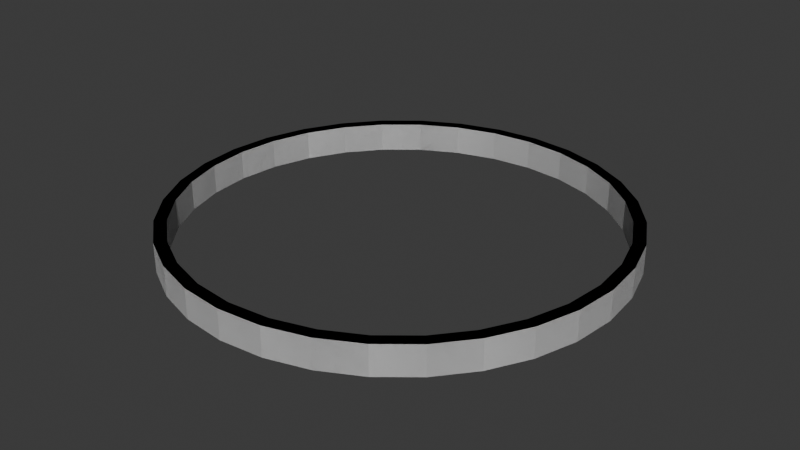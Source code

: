 # Source: Hoop.blend  (saved by Blender 4.5.90; exported with 4.5.12 LTS)
import bpy
from mathutils import Matrix  # noqa: F401  (used for matrix-valued properties, if any)

bpy.ops.wm.read_factory_settings(use_empty=True)
scene = bpy.context.scene
scene.name = 'Scene'

# ---- collections
col_collection = bpy.data.collections.new('Collection'); scene.collection.children.link(col_collection)

# ---- world
world_world = bpy.data.worlds.new('World'); scene.world = world_world
world_world.use_nodes = True; world_world.node_tree.nodes.clear()
_N = world_world.node_tree.nodes; _L = world_world.node_tree.links
n0 = _N.new('ShaderNodeOutputWorld'); n0.name = 'World Output'; n0.location = (200, 100)
n1 = _N.new('ShaderNodeBackground'); n1.name = 'Background'; n1.location = (-200, 100)
n1.inputs[0].default_value = (0.05088, 0.05088, 0.05088, 1.0)
_L.new(n1.outputs[0], n0.inputs[0])
n0.is_active_output = True
world_world.color = (0.05088, 0.05088, 0.05088)
world_world.sun_shadow_jitter_overblur = 0.0

# ---- meshes
me_cylinder = bpy.data.meshes.new('Cylinder')
me_cylinder.from_pydata([(3.436e-08, 4.62, 0.5602), (3.436e-08, 4.62, 1.204), (0.9013, 4.531, 0.5602), (0.9013, 4.531, 1.204), (1.768, 4.268, 0.5602), (1.768, 4.268, 1.204), (2.567, 3.841, 0.5602), (2.567, 3.841, 1.204), (3.267, 3.267, 0.5602), (3.267, 3.267, 1.204), (3.841, 2.567, 0.5602), (3.841, 2.567, 1.204), (4.268, 1.768, 0.5602), (4.268, 1.768, 1.204), (4.531, 0.9013, 0.5602), (4.531, 0.9013, 1.204), (4.62, -3.255e-08, 0.5602), (4.62, -3.255e-08, 1.204), (4.531, -0.9013, 0.5602), (4.531, -0.9013, 1.204), (4.268, -1.768, 0.5602), (4.268, -1.768, 1.204), (3.841, -2.567, 0.5602), (3.841, -2.567, 1.204), (3.267, -3.267, 0.5602), (3.267, -3.267, 1.204), (2.567, -3.841, 0.5602), (2.567, -3.841, 1.204), (1.768, -4.268, 0.5602), (1.768, -4.268, 1.204), (0.9013, -4.531, 0.5602), (0.9013, -4.531, 1.204), (3.436e-08, -4.62, 0.5602), (3.436e-08, -4.62, 1.204), (-0.9013, -4.531, 0.5602), (-0.9013, -4.531, 1.204), (-1.768, -4.268, 0.5602), (-1.768, -4.268, 1.204), (-2.567, -3.841, 0.5602), (-2.567, -3.841, 1.204), (-3.267, -3.267, 0.5602), (-3.267, -3.267, 1.204), (-3.841, -2.567, 0.5602), (-3.841, -2.567, 1.204), (-4.268, -1.768, 0.5602), (-4.268, -1.768, 1.204), (-4.531, -0.9013, 0.5602), (-4.531, -0.9013, 1.204), (-4.62, -3.255e-08, 0.5602), (-4.62, -3.255e-08, 1.204), (-4.531, 0.9013, 0.5602), (-4.531, 0.9013, 1.204), (-4.268, 1.768, 0.5602), (-4.268, 1.768, 1.204), (-3.841, 2.567, 0.5602), (-3.841, 2.567, 1.204), (-3.267, 3.267, 0.5602), (-3.267, 3.267, 1.204), (-2.567, 3.841, 0.5602), (-2.567, 3.841, 1.204), (-1.768, 4.268, 0.5602), (-1.768, 4.268, 1.204), (-0.9013, 4.531, 0.5602), (-0.9013, 4.531, 1.204), (3.436e-08, 4.883, 0.5602), (0.9527, 4.789, 0.5602), (0.9527, 4.789, 1.204), (3.436e-08, 4.883, 1.204), (1.869, 4.512, 0.5602), (1.869, 4.512, 1.204), (2.713, 4.06, 0.5602), (2.713, 4.06, 1.204), (3.453, 3.453, 0.5602), (3.453, 3.453, 1.204), (4.06, 2.713, 0.5602), (4.06, 2.713, 1.204), (4.512, 1.869, 0.5602), (4.512, 1.869, 1.204), (4.789, 0.9527, 0.5602), (4.789, 0.9527, 1.204), (4.883, -3.255e-08, 0.5602), (4.883, -3.255e-08, 1.204), (4.789, -0.9527, 0.5602), (4.789, -0.9527, 1.204), (4.512, -1.869, 0.5602), (4.512, -1.869, 1.204), (4.06, -2.713, 0.5602), (4.06, -2.713, 1.204), (3.453, -3.453, 0.5602), (3.453, -3.453, 1.204), (2.713, -4.06, 0.5602), (2.713, -4.06, 1.204), (1.869, -4.512, 0.5602), (1.869, -4.512, 1.204), (0.9527, -4.789, 0.5602), (0.9527, -4.789, 1.204), (3.436e-08, -4.883, 0.5602), (3.436e-08, -4.883, 1.204), (-0.9527, -4.789, 0.5602), (-0.9527, -4.789, 1.204), (-1.869, -4.512, 0.5602), (-1.869, -4.512, 1.204), (-2.713, -4.06, 0.5602), (-2.713, -4.06, 1.204), (-3.453, -3.453, 0.5602), (-3.453, -3.453, 1.204), (-4.06, -2.713, 0.5602), (-4.06, -2.713, 1.204), (-4.512, -1.869, 0.5602), (-4.512, -1.869, 1.204), (-4.789, -0.9527, 0.5602), (-4.789, -0.9527, 1.204), (-4.883, -3.255e-08, 0.5602), (-4.883, -3.255e-08, 1.204), (-4.789, 0.9527, 0.5602), (-4.789, 0.9527, 1.204), (-4.512, 1.869, 0.5602), (-4.512, 1.869, 1.204), (-4.06, 2.713, 0.5602), (-4.06, 2.713, 1.204), (-3.453, 3.453, 0.5602), (-3.453, 3.453, 1.204), (-2.713, 4.06, 0.5602), (-2.713, 4.06, 1.204), (-1.869, 4.512, 0.5602), (-1.869, 4.512, 1.204), (-0.9527, 4.789, 0.5602), (-0.9527, 4.789, 1.204)], [], [(64, 67, 66, 65), (65, 66, 69, 68), (68, 69, 71, 70), (70, 71, 73, 72), (72, 73, 75, 74), (74, 75, 77, 76), (76, 77, 79, 78), (78, 79, 81, 80), (80, 81, 83, 82), (82, 83, 85, 84), (84, 85, 87, 86), (86, 87, 89, 88), (88, 89, 91, 90), (90, 91, 93, 92), (92, 93, 95, 94), (94, 95, 97, 96), (96, 97, 99, 98), (98, 99, 101, 100), (100, 101, 103, 102), (102, 103, 105, 104), (104, 105, 107, 106), (106, 107, 109, 108), (108, 109, 111, 110), (110, 111, 113, 112), (112, 113, 115, 114), (114, 115, 117, 116), (116, 117, 119, 118), (118, 119, 121, 120), (120, 121, 123, 122), (122, 123, 125, 124), (124, 125, 127, 126), (126, 127, 67, 64), (2, 0, 64, 65), (1, 3, 66, 67), (4, 2, 65, 68), (3, 5, 69, 66), (6, 4, 68, 70), (5, 7, 71, 69), (8, 6, 70, 72), (7, 9, 73, 71), (10, 8, 72, 74), (9, 11, 75, 73), (12, 10, 74, 76), (11, 13, 77, 75), (14, 12, 76, 78), (13, 15, 79, 77), (16, 14, 78, 80), (15, 17, 81, 79), (18, 16, 80, 82), (17, 19, 83, 81), (20, 18, 82, 84), (19, 21, 85, 83), (22, 20, 84, 86), (21, 23, 87, 85), (24, 22, 86, 88), (23, 25, 89, 87), (26, 24, 88, 90), (25, 27, 91, 89), (28, 26, 90, 92), (27, 29, 93, 91), (30, 28, 92, 94), (29, 31, 95, 93), (32, 30, 94, 96), (31, 33, 97, 95), (34, 32, 96, 98), (33, 35, 99, 97), (36, 34, 98, 100), (35, 37, 101, 99), (38, 36, 100, 102), (37, 39, 103, 101), (40, 38, 102, 104), (39, 41, 105, 103), (42, 40, 104, 106), (41, 43, 107, 105), (44, 42, 106, 108), (43, 45, 109, 107), (46, 44, 108, 110), (45, 47, 111, 109), (48, 46, 110, 112), (47, 49, 113, 111), (50, 48, 112, 114), (49, 51, 115, 113), (52, 50, 114, 116), (51, 53, 117, 115), (54, 52, 116, 118), (53, 55, 119, 117), (56, 54, 118, 120), (55, 57, 121, 119), (58, 56, 120, 122), (57, 59, 123, 121), (60, 58, 122, 124), (59, 61, 125, 123), (62, 60, 124, 126), (61, 63, 127, 125), (0, 62, 126, 64), (63, 1, 67, 127), (1, 63, 62, 0), (63, 61, 60, 62), (61, 59, 58, 60), (59, 57, 56, 58), (57, 55, 54, 56), (55, 53, 52, 54), (53, 51, 50, 52), (51, 49, 48, 50), (49, 47, 46, 48), (47, 45, 44, 46), (45, 43, 42, 44), (43, 41, 40, 42), (41, 39, 38, 40), (39, 37, 36, 38), (37, 35, 34, 36), (35, 33, 32, 34), (33, 31, 30, 32), (31, 29, 28, 30), (29, 27, 26, 28), (27, 25, 24, 26), (25, 23, 22, 24), (23, 21, 20, 22), (21, 19, 18, 20), (19, 17, 16, 18), (17, 15, 14, 16), (15, 13, 12, 14), (13, 11, 10, 12), (11, 9, 8, 10), (9, 7, 6, 8), (7, 5, 4, 6), (5, 3, 2, 4), (3, 1, 0, 2)])
_uv = me_cylinder.uv_layers.new(name='UVMap')
_uv.uv.foreach_set('vector', [1.0, 0.5, 1.0, 1.0, 0.9688, 1.0, 0.9688, 0.5, 0.9688, 0.5, 0.9688, 1.0, 0.9375, 1.0, 0.9375, 0.5, 0.9375, 0.5, 0.9375, 1.0, 0.9062, 1.0, 0.9062, 0.5, 0.9062, 0.5, 0.9062, 1.0, 0.875, 1.0, 0.875, 0.5, 0.875, 0.5, 0.875, 1.0, 0.8438, 1.0, 0.8438, 0.5, 0.8438, 0.5, 0.8438, 1.0, 0.8125, 1.0, 0.8125, 0.5, 0.8125, 0.5, 0.8125, 1.0, 0.7812, 1.0, 0.7812, 0.5, 0.7812, 0.5, 0.7812, 1.0, 0.75, 1.0, 0.75, 0.5, 0.75, 0.5, 0.75, 1.0, 0.7188, 1.0, 0.7188, 0.5, 0.7188, 0.5, 0.7188, 1.0, 0.6875, 1.0, 0.6875, 0.5, 0.6875, 0.5, 0.6875, 1.0, 0.6562, 1.0, 0.6562, 0.5, 0.6562, 0.5, 0.6562, 1.0, 0.625, 1.0, 0.625, 0.5, 0.625, 0.5, 0.625, 1.0, 0.5938, 1.0, 0.5938, 0.5, 0.5938, 0.5, 0.5938, 1.0, 0.5625, 1.0, 0.5625, 0.5, 0.5625, 0.5, 0.5625, 1.0, 0.5312, 1.0, 0.5312, 0.5, 0.5312, 0.5, 0.5312, 1.0, 0.5, 1.0, 0.5, 0.5, 0.5, 0.5, 0.5, 1.0, 0.4688, 1.0, 0.4688, 0.5, 0.4688, 0.5, 0.4688, 1.0, 0.4375, 1.0, 0.4375, 0.5, 0.4375, 0.5, 0.4375, 1.0, 0.4062, 1.0, 0.4062, 0.5, 0.4062, 0.5, 0.4062, 1.0, 0.375, 1.0, 0.375, 0.5, 0.375, 0.5, 0.375, 1.0, 0.3438, 1.0, 0.3438, 0.5, 0.3438, 0.5, 0.3438, 1.0, 0.3125, 1.0, 0.3125, 0.5, 0.3125, 0.5, 0.3125, 1.0, 0.2812, 1.0, 0.2812, 0.5, 0.2812, 0.5, 0.2812, 1.0, 0.25, 1.0, 0.25, 0.5, 0.25, 0.5, 0.25, 1.0, 0.2188, 1.0, 0.2188, 0.5, 0.2188, 0.5, 0.2188, 1.0, 0.1875, 1.0, 0.1875, 0.5, 0.1875, 0.5, 0.1875, 1.0, 0.1562, 1.0, 0.1562, 0.5, 0.1562, 0.5, 0.1562, 1.0, 0.125, 1.0, 0.125, 0.5, 0.125, 0.5, 0.125, 1.0, 0.09375, 1.0, 0.09375, 0.5, 0.09375, 0.5, 0.09375, 1.0, 0.0625, 1.0, 0.0625, 0.5, 0.0625, 0.5, 0.0625, 1.0, 0.03125, 1.0, 0.03125, 0.5, 0.03125, 0.5, 0.03125, 1.0, 0.0, 1.0, 0.0, 0.5, 0.7943, 0.4727, 0.75, 0.477, 0.75, 0.49, 0.7968, 0.4854, 0.25, 0.477, 0.2943, 0.4727, 0.2968, 0.4854, 0.25, 0.49, 0.8369, 0.4598, 0.7943, 0.4727, 0.7968, 0.4854, 0.8418, 0.4717, 0.2943, 0.4727, 0.3369, 0.4598, 0.3418, 0.4717, 0.2968, 0.4854, 0.8761, 0.4388, 0.8369, 0.4598, 0.8418, 0.4717, 0.8833, 0.4496, 0.3369, 0.4598, 0.3761, 0.4388, 0.3833, 0.4496, 0.3418, 0.4717, 0.9105, 0.4105, 0.8761, 0.4388, 0.8833, 0.4496, 0.9197, 0.4197, 0.3761, 0.4388, 0.4105, 0.4105, 0.4197, 0.4197, 0.3833, 0.4496, 0.9388, 0.3761, 0.9105, 0.4105, 0.9197, 0.4197, 0.9496, 0.3833, 0.4105, 0.4105, 0.4388, 0.3761, 0.4496, 0.3833, 0.4197, 0.4197, 0.9598, 0.3369, 0.9388, 0.3761, 0.9496, 0.3833, 0.9717, 0.3418, 0.4388, 0.3761, 0.4598, 0.3369, 0.4717, 0.3418, 0.4496, 0.3833, 0.9727, 0.2943, 0.9598, 0.3369, 0.9717, 0.3418, 0.9854, 0.2968, 0.4598, 0.3369, 0.4727, 0.2943, 0.4854, 0.2968, 0.4717, 0.3418, 0.977, 0.25, 0.9727, 0.2943, 0.9854, 0.2968, 0.99, 0.25, 0.4727, 0.2943, 0.477, 0.25, 0.49, 0.25, 0.4854, 0.2968, 0.9727, 0.2057, 0.977, 0.25, 0.99, 0.25, 0.9854, 0.2032, 0.477, 0.25, 0.4727, 0.2057, 0.4854, 0.2032, 0.49, 0.25, 0.9598, 0.1631, 0.9727, 0.2057, 0.9854, 0.2032, 0.9717, 0.1582, 0.4727, 0.2057, 0.4598, 0.1631, 0.4717, 0.1582, 0.4854, 0.2032, 0.9388, 0.1239, 0.9598, 0.1631, 0.9717, 0.1582, 0.9496, 0.1167, 0.4598, 0.1631, 0.4388, 0.1239, 0.4496, 0.1167, 0.4717, 0.1582, 0.9105, 0.08945, 0.9388, 0.1239, 0.9496, 0.1167, 0.9197, 0.08029, 0.4388, 0.1239, 0.4105, 0.08945, 0.4197, 0.08029, 0.4496, 0.1167, 0.8761, 0.06122, 0.9105, 0.08945, 0.9197, 0.08029, 0.8833, 0.05045, 0.4105, 0.08945, 0.3761, 0.06122, 0.3833, 0.05045, 0.4197, 0.08029, 0.8369, 0.04024, 0.8761, 0.06122, 0.8833, 0.05045, 0.8418, 0.02827, 0.3761, 0.06122, 0.3369, 0.04024, 0.3418, 0.02827, 0.3833, 0.05045, 0.7943, 0.02732, 0.8369, 0.04024, 0.8418, 0.02827, 0.7968, 0.01461, 0.3369, 0.04024, 0.2943, 0.02732, 0.2968, 0.01461, 0.3418, 0.02827, 0.75, 0.02295, 0.7943, 0.02732, 0.7968, 0.01461, 0.75, 0.01, 0.2943, 0.02732, 0.25, 0.02295, 0.25, 0.01, 0.2968, 0.01461, 0.7057, 0.02732, 0.75, 0.02295, 0.75, 0.01, 0.7032, 0.01461, 0.25, 0.02295, 0.2057, 0.02732, 0.2032, 0.01461, 0.25, 0.01, 0.6631, 0.04024, 0.7057, 0.02732, 0.7032, 0.01461, 0.6582, 0.02827, 0.2057, 0.02732, 0.1631, 0.04024, 0.1582, 0.02827, 0.2032, 0.01461, 0.6239, 0.06122, 0.6631, 0.04024, 0.6582, 0.02827, 0.6167, 0.05045, 0.1631, 0.04024, 0.1239, 0.06122, 0.1167, 0.05045, 0.1582, 0.02827, 0.5895, 0.08945, 0.6239, 0.06122, 0.6167, 0.05045, 0.5803, 0.08029, 0.1239, 0.06122, 0.08945, 0.08945, 0.08029, 0.08029, 0.1167, 0.05045, 0.5612, 0.1239, 0.5895, 0.08945, 0.5803, 0.08029, 0.5504, 0.1167, 0.08945, 0.08945, 0.06122, 0.1239, 0.05045, 0.1167, 0.08029, 0.08029, 0.5402, 0.1631, 0.5612, 0.1239, 0.5504, 0.1167, 0.5283, 0.1582, 0.06122, 0.1239, 0.04024, 0.1631, 0.02827, 0.1582, 0.05045, 0.1167, 0.5273, 0.2057, 0.5402, 0.1631, 0.5283, 0.1582, 0.5146, 0.2032, 0.04024, 0.1631, 0.02732, 0.2057, 0.01461, 0.2032, 0.02827, 0.1582, 0.523, 0.25, 0.5273, 0.2057, 0.5146, 0.2032, 0.51, 0.25, 0.02732, 0.2057, 0.02295, 0.25, 0.01, 0.25, 0.01461, 0.2032, 0.5273, 0.2943, 0.523, 0.25, 0.51, 0.25, 0.5146, 0.2968, 0.02295, 0.25, 0.02732, 0.2943, 0.01461, 0.2968, 0.01, 0.25, 0.5402, 0.3369, 0.5273, 0.2943, 0.5146, 0.2968, 0.5283, 0.3418, 0.02732, 0.2943, 0.04024, 0.3369, 0.02827, 0.3418, 0.01461, 0.2968, 0.5612, 0.3761, 0.5402, 0.3369, 0.5283, 0.3418, 0.5504, 0.3833, 0.04024, 0.3369, 0.06122, 0.3761, 0.05045, 0.3833, 0.02827, 0.3418, 0.5895, 0.4105, 0.5612, 0.3761, 0.5504, 0.3833, 0.5803, 0.4197, 0.06122, 0.3761, 0.08945, 0.4105, 0.08029, 0.4197, 0.05045, 0.3833, 0.6239, 0.4388, 0.5895, 0.4105, 0.5803, 0.4197, 0.6167, 0.4496, 0.08945, 0.4105, 0.1239, 0.4388, 0.1167, 0.4496, 0.08029, 0.4197, 0.6631, 0.4598, 0.6239, 0.4388, 0.6167, 0.4496, 0.6582, 0.4717, 0.1239, 0.4388, 0.1631, 0.4598, 0.1582, 0.4717, 0.1167, 0.4496, 0.7057, 0.4727, 0.6631, 0.4598, 0.6582, 0.4717, 0.7032, 0.4854, 0.1631, 0.4598, 0.2057, 0.4727, 0.2032, 0.4854, 0.1582, 0.4717, 0.75, 0.477, 0.7057, 0.4727, 0.7032, 0.4854, 0.75, 0.49, 0.2057, 0.4727, 0.25, 0.477, 0.25, 0.49, 0.2032, 0.4854, 0.25, 0.477, 0.2057, 0.4727, 0.7057, 0.4727, 0.75, 0.477, 0.2057, 0.4727, 0.1631, 0.4598, 0.6631, 0.4598, 0.7057, 0.4727, 0.1631, 0.4598, 0.1239, 0.4388, 0.6239, 0.4388, 0.6631, 0.4598, 0.1239, 0.4388, 0.08945, 0.4105, 0.5895, 0.4105, 0.6239, 0.4388, 0.08945, 0.4105, 0.06122, 0.3761, 0.5612, 0.3761, 0.5895, 0.4105, 0.06122, 0.3761, 0.04024, 0.3369, 0.5402, 0.3369, 0.5612, 0.3761, 0.04024, 0.3369, 0.02732, 0.2943, 0.5273, 0.2943, 0.5402, 0.3369, 0.02732, 0.2943, 0.02295, 0.25, 0.523, 0.25, 0.5273, 0.2943, 0.02295, 0.25, 0.02732, 0.2057, 0.5273, 0.2057, 0.523, 0.25, 0.02732, 0.2057, 0.04024, 0.1631, 0.5402, 0.1631, 0.5273, 0.2057, 0.04024, 0.1631, 0.06122, 0.1239, 0.5612, 0.1239, 0.5402, 0.1631, 0.06122, 0.1239, 0.08945, 0.08945, 0.5895, 0.08945, 0.5612, 0.1239, 0.08945, 0.08945, 0.1239, 0.06122, 0.6239, 0.06122, 0.5895, 0.08945, 0.1239, 0.06122, 0.1631, 0.04024, 0.6631, 0.04024, 0.6239, 0.06122, 0.1631, 0.04024, 0.2057, 0.02732, 0.7057, 0.02732, 0.6631, 0.04024, 0.2057, 0.02732, 0.25, 0.02295, 0.75, 0.02295, 0.7057, 0.02732, 0.25, 0.02295, 0.2943, 0.02732, 0.7943, 0.02732, 0.75, 0.02295, 0.2943, 0.02732, 0.3369, 0.04024, 0.8369, 0.04024, 0.7943, 0.02732, 0.3369, 0.04024, 0.3761, 0.06122, 0.8761, 0.06122, 0.8369, 0.04024, 0.3761, 0.06122, 0.4105, 0.08945, 0.9105, 0.08945, 0.8761, 0.06122, 0.4105, 0.08945, 0.4388, 0.1239, 0.9388, 0.1239, 0.9105, 0.08945, 0.4388, 0.1239, 0.4598, 0.1631, 0.9598, 0.1631, 0.9388, 0.1239, 0.4598, 0.1631, 0.4727, 0.2057, 0.9727, 0.2057, 0.9598, 0.1631, 0.4727, 0.2057, 0.477, 0.25, 0.977, 0.25, 0.9727, 0.2057, 0.477, 0.25, 0.4727, 0.2943, 0.9727, 0.2943, 0.977, 0.25, 0.4727, 0.2943, 0.4598, 0.3369, 0.9598, 0.3369, 0.9727, 0.2943, 0.4598, 0.3369, 0.4388, 0.3761, 0.9388, 0.3761, 0.9598, 0.3369, 0.4388, 0.3761, 0.4105, 0.4105, 0.9105, 0.4105, 0.9388, 0.3761, 0.4105, 0.4105, 0.3761, 0.4388, 0.8761, 0.4388, 0.9105, 0.4105, 0.3761, 0.4388, 0.3369, 0.4598, 0.8369, 0.4598, 0.8761, 0.4388, 0.3369, 0.4598, 0.2943, 0.4727, 0.7943, 0.4727, 0.8369, 0.4598, 0.2943, 0.4727, 0.25, 0.477, 0.75, 0.477, 0.7943, 0.4727])
me_cylinder.update()
me_cylinder_001 = bpy.data.meshes.new('Cylinder.001')
me_cylinder_001.from_pydata([(3.436e-08, 4.62, 0.5602), (3.436e-08, 4.62, 1.204), (0.9013, 4.531, 0.5602), (0.9013, 4.531, 1.204), (1.768, 4.268, 0.5602), (1.768, 4.268, 1.204), (2.567, 3.841, 0.5602), (2.567, 3.841, 1.204), (3.267, 3.267, 0.5602), (3.267, 3.267, 1.204), (3.841, 2.567, 0.5602), (3.841, 2.567, 1.204), (4.268, 1.768, 0.5602), (4.268, 1.768, 1.204), (4.531, 0.9013, 0.5602), (4.531, 0.9013, 1.204), (4.62, -3.255e-08, 0.5602), (4.62, -3.255e-08, 1.204), (4.531, -0.9013, 0.5602), (4.531, -0.9013, 1.204), (4.268, -1.768, 0.5602), (4.268, -1.768, 1.204), (3.841, -2.567, 0.5602), (3.841, -2.567, 1.204), (3.267, -3.267, 0.5602), (3.267, -3.267, 1.204), (2.567, -3.841, 0.5602), (2.567, -3.841, 1.204), (1.768, -4.268, 0.5602), (1.768, -4.268, 1.204), (0.9013, -4.531, 0.5602), (0.9013, -4.531, 1.204), (3.436e-08, -4.62, 0.5602), (3.436e-08, -4.62, 1.204), (-0.9013, -4.531, 0.5602), (-0.9013, -4.531, 1.204), (-1.768, -4.268, 0.5602), (-1.768, -4.268, 1.204), (-2.567, -3.841, 0.5602), (-2.567, -3.841, 1.204), (-3.267, -3.267, 0.5602), (-3.267, -3.267, 1.204), (-3.841, -2.567, 0.5602), (-3.841, -2.567, 1.204), (-4.268, -1.768, 0.5602), (-4.268, -1.768, 1.204), (-4.531, -0.9013, 0.5602), (-4.531, -0.9013, 1.204), (-4.62, -3.255e-08, 0.5602), (-4.62, -3.255e-08, 1.204), (-4.531, 0.9013, 0.5602), (-4.531, 0.9013, 1.204), (-4.268, 1.768, 0.5602), (-4.268, 1.768, 1.204), (-3.841, 2.567, 0.5602), (-3.841, 2.567, 1.204), (-3.267, 3.267, 0.5602), (-3.267, 3.267, 1.204), (-2.567, 3.841, 0.5602), (-2.567, 3.841, 1.204), (-1.768, 4.268, 0.5602), (-1.768, 4.268, 1.204), (-0.9013, 4.531, 0.5602), (-0.9013, 4.531, 1.204), (3.436e-08, 4.883, 0.5602), (0.9527, 4.789, 0.5602), (0.9527, 4.789, 1.204), (3.436e-08, 4.883, 1.204), (1.869, 4.512, 0.5602), (1.869, 4.512, 1.204), (2.713, 4.06, 0.5602), (2.713, 4.06, 1.204), (3.453, 3.453, 0.5602), (3.453, 3.453, 1.204), (4.06, 2.713, 0.5602), (4.06, 2.713, 1.204), (4.512, 1.869, 0.5602), (4.512, 1.869, 1.204), (4.789, 0.9527, 0.5602), (4.789, 0.9527, 1.204), (4.883, -3.255e-08, 0.5602), (4.883, -3.255e-08, 1.204), (4.789, -0.9527, 0.5602), (4.789, -0.9527, 1.204), (4.512, -1.869, 0.5602), (4.512, -1.869, 1.204), (4.06, -2.713, 0.5602), (4.06, -2.713, 1.204), (3.453, -3.453, 0.5602), (3.453, -3.453, 1.204), (2.713, -4.06, 0.5602), (2.713, -4.06, 1.204), (1.869, -4.512, 0.5602), (1.869, -4.512, 1.204), (0.9527, -4.789, 0.5602), (0.9527, -4.789, 1.204), (3.436e-08, -4.883, 0.5602), (3.436e-08, -4.883, 1.204), (-0.9527, -4.789, 0.5602), (-0.9527, -4.789, 1.204), (-1.869, -4.512, 0.5602), (-1.869, -4.512, 1.204), (-2.713, -4.06, 0.5602), (-2.713, -4.06, 1.204), (-3.453, -3.453, 0.5602), (-3.453, -3.453, 1.204), (-4.06, -2.713, 0.5602), (-4.06, -2.713, 1.204), (-4.512, -1.869, 0.5602), (-4.512, -1.869, 1.204), (-4.789, -0.9527, 0.5602), (-4.789, -0.9527, 1.204), (-4.883, -3.255e-08, 0.5602), (-4.883, -3.255e-08, 1.204), (-4.789, 0.9527, 0.5602), (-4.789, 0.9527, 1.204), (-4.512, 1.869, 0.5602), (-4.512, 1.869, 1.204), (-4.06, 2.713, 0.5602), (-4.06, 2.713, 1.204), (-3.453, 3.453, 0.5602), (-3.453, 3.453, 1.204), (-2.713, 4.06, 0.5602), (-2.713, 4.06, 1.204), (-1.869, 4.512, 0.5602), (-1.869, 4.512, 1.204), (-0.9527, 4.789, 0.5602), (-0.9527, 4.789, 1.204)], [], [(64, 67, 66, 65), (65, 66, 69, 68), (68, 69, 71, 70), (70, 71, 73, 72), (72, 73, 75, 74), (74, 75, 77, 76), (76, 77, 79, 78), (78, 79, 81, 80), (80, 81, 83, 82), (82, 83, 85, 84), (84, 85, 87, 86), (86, 87, 89, 88), (88, 89, 91, 90), (90, 91, 93, 92), (92, 93, 95, 94), (94, 95, 97, 96), (96, 97, 99, 98), (98, 99, 101, 100), (100, 101, 103, 102), (102, 103, 105, 104), (104, 105, 107, 106), (106, 107, 109, 108), (108, 109, 111, 110), (110, 111, 113, 112), (112, 113, 115, 114), (114, 115, 117, 116), (116, 117, 119, 118), (118, 119, 121, 120), (120, 121, 123, 122), (122, 123, 125, 124), (124, 125, 127, 126), (126, 127, 67, 64), (2, 0, 64, 65), (1, 3, 66, 67), (4, 2, 65, 68), (3, 5, 69, 66), (6, 4, 68, 70), (5, 7, 71, 69), (8, 6, 70, 72), (7, 9, 73, 71), (10, 8, 72, 74), (9, 11, 75, 73), (12, 10, 74, 76), (11, 13, 77, 75), (14, 12, 76, 78), (13, 15, 79, 77), (16, 14, 78, 80), (15, 17, 81, 79), (18, 16, 80, 82), (17, 19, 83, 81), (20, 18, 82, 84), (19, 21, 85, 83), (22, 20, 84, 86), (21, 23, 87, 85), (24, 22, 86, 88), (23, 25, 89, 87), (26, 24, 88, 90), (25, 27, 91, 89), (28, 26, 90, 92), (27, 29, 93, 91), (30, 28, 92, 94), (29, 31, 95, 93), (32, 30, 94, 96), (31, 33, 97, 95), (34, 32, 96, 98), (33, 35, 99, 97), (36, 34, 98, 100), (35, 37, 101, 99), (38, 36, 100, 102), (37, 39, 103, 101), (40, 38, 102, 104), (39, 41, 105, 103), (42, 40, 104, 106), (41, 43, 107, 105), (44, 42, 106, 108), (43, 45, 109, 107), (46, 44, 108, 110), (45, 47, 111, 109), (48, 46, 110, 112), (47, 49, 113, 111), (50, 48, 112, 114), (49, 51, 115, 113), (52, 50, 114, 116), (51, 53, 117, 115), (54, 52, 116, 118), (53, 55, 119, 117), (56, 54, 118, 120), (55, 57, 121, 119), (58, 56, 120, 122), (57, 59, 123, 121), (60, 58, 122, 124), (59, 61, 125, 123), (62, 60, 124, 126), (61, 63, 127, 125), (0, 62, 126, 64), (63, 1, 67, 127), (1, 63, 62, 0), (63, 61, 60, 62), (61, 59, 58, 60), (59, 57, 56, 58), (57, 55, 54, 56), (55, 53, 52, 54), (53, 51, 50, 52), (51, 49, 48, 50), (49, 47, 46, 48), (47, 45, 44, 46), (45, 43, 42, 44), (43, 41, 40, 42), (41, 39, 38, 40), (39, 37, 36, 38), (37, 35, 34, 36), (35, 33, 32, 34), (33, 31, 30, 32), (31, 29, 28, 30), (29, 27, 26, 28), (27, 25, 24, 26), (25, 23, 22, 24), (23, 21, 20, 22), (21, 19, 18, 20), (19, 17, 16, 18), (17, 15, 14, 16), (15, 13, 12, 14), (13, 11, 10, 12), (11, 9, 8, 10), (9, 7, 6, 8), (7, 5, 4, 6), (5, 3, 2, 4), (3, 1, 0, 2)])
_uv = me_cylinder_001.uv_layers.new(name='UVMap')
_uv.uv.foreach_set('vector', [1.0, 0.5, 1.0, 1.0, 0.9688, 1.0, 0.9688, 0.5, 0.9688, 0.5, 0.9688, 1.0, 0.9375, 1.0, 0.9375, 0.5, 0.9375, 0.5, 0.9375, 1.0, 0.9062, 1.0, 0.9062, 0.5, 0.9062, 0.5, 0.9062, 1.0, 0.875, 1.0, 0.875, 0.5, 0.875, 0.5, 0.875, 1.0, 0.8438, 1.0, 0.8438, 0.5, 0.8438, 0.5, 0.8438, 1.0, 0.8125, 1.0, 0.8125, 0.5, 0.8125, 0.5, 0.8125, 1.0, 0.7812, 1.0, 0.7812, 0.5, 0.7812, 0.5, 0.7812, 1.0, 0.75, 1.0, 0.75, 0.5, 0.75, 0.5, 0.75, 1.0, 0.7188, 1.0, 0.7188, 0.5, 0.7188, 0.5, 0.7188, 1.0, 0.6875, 1.0, 0.6875, 0.5, 0.6875, 0.5, 0.6875, 1.0, 0.6562, 1.0, 0.6562, 0.5, 0.6562, 0.5, 0.6562, 1.0, 0.625, 1.0, 0.625, 0.5, 0.625, 0.5, 0.625, 1.0, 0.5938, 1.0, 0.5938, 0.5, 0.5938, 0.5, 0.5938, 1.0, 0.5625, 1.0, 0.5625, 0.5, 0.5625, 0.5, 0.5625, 1.0, 0.5312, 1.0, 0.5312, 0.5, 0.5312, 0.5, 0.5312, 1.0, 0.5, 1.0, 0.5, 0.5, 0.5, 0.5, 0.5, 1.0, 0.4688, 1.0, 0.4688, 0.5, 0.4688, 0.5, 0.4688, 1.0, 0.4375, 1.0, 0.4375, 0.5, 0.4375, 0.5, 0.4375, 1.0, 0.4062, 1.0, 0.4062, 0.5, 0.4062, 0.5, 0.4062, 1.0, 0.375, 1.0, 0.375, 0.5, 0.375, 0.5, 0.375, 1.0, 0.3438, 1.0, 0.3438, 0.5, 0.3438, 0.5, 0.3438, 1.0, 0.3125, 1.0, 0.3125, 0.5, 0.3125, 0.5, 0.3125, 1.0, 0.2812, 1.0, 0.2812, 0.5, 0.2812, 0.5, 0.2812, 1.0, 0.25, 1.0, 0.25, 0.5, 0.25, 0.5, 0.25, 1.0, 0.2188, 1.0, 0.2188, 0.5, 0.2188, 0.5, 0.2188, 1.0, 0.1875, 1.0, 0.1875, 0.5, 0.1875, 0.5, 0.1875, 1.0, 0.1562, 1.0, 0.1562, 0.5, 0.1562, 0.5, 0.1562, 1.0, 0.125, 1.0, 0.125, 0.5, 0.125, 0.5, 0.125, 1.0, 0.09375, 1.0, 0.09375, 0.5, 0.09375, 0.5, 0.09375, 1.0, 0.0625, 1.0, 0.0625, 0.5, 0.0625, 0.5, 0.0625, 1.0, 0.03125, 1.0, 0.03125, 0.5, 0.03125, 0.5, 0.03125, 1.0, 0.0, 1.0, 0.0, 0.5, 0.7943, 0.4727, 0.75, 0.477, 0.75, 0.49, 0.7968, 0.4854, 0.25, 0.477, 0.2943, 0.4727, 0.2968, 0.4854, 0.25, 0.49, 0.8369, 0.4598, 0.7943, 0.4727, 0.7968, 0.4854, 0.8418, 0.4717, 0.2943, 0.4727, 0.3369, 0.4598, 0.3418, 0.4717, 0.2968, 0.4854, 0.8761, 0.4388, 0.8369, 0.4598, 0.8418, 0.4717, 0.8833, 0.4496, 0.3369, 0.4598, 0.3761, 0.4388, 0.3833, 0.4496, 0.3418, 0.4717, 0.9105, 0.4105, 0.8761, 0.4388, 0.8833, 0.4496, 0.9197, 0.4197, 0.3761, 0.4388, 0.4105, 0.4105, 0.4197, 0.4197, 0.3833, 0.4496, 0.9388, 0.3761, 0.9105, 0.4105, 0.9197, 0.4197, 0.9496, 0.3833, 0.4105, 0.4105, 0.4388, 0.3761, 0.4496, 0.3833, 0.4197, 0.4197, 0.9598, 0.3369, 0.9388, 0.3761, 0.9496, 0.3833, 0.9717, 0.3418, 0.4388, 0.3761, 0.4598, 0.3369, 0.4717, 0.3418, 0.4496, 0.3833, 0.9727, 0.2943, 0.9598, 0.3369, 0.9717, 0.3418, 0.9854, 0.2968, 0.4598, 0.3369, 0.4727, 0.2943, 0.4854, 0.2968, 0.4717, 0.3418, 0.977, 0.25, 0.9727, 0.2943, 0.9854, 0.2968, 0.99, 0.25, 0.4727, 0.2943, 0.477, 0.25, 0.49, 0.25, 0.4854, 0.2968, 0.9727, 0.2057, 0.977, 0.25, 0.99, 0.25, 0.9854, 0.2032, 0.477, 0.25, 0.4727, 0.2057, 0.4854, 0.2032, 0.49, 0.25, 0.9598, 0.1631, 0.9727, 0.2057, 0.9854, 0.2032, 0.9717, 0.1582, 0.4727, 0.2057, 0.4598, 0.1631, 0.4717, 0.1582, 0.4854, 0.2032, 0.9388, 0.1239, 0.9598, 0.1631, 0.9717, 0.1582, 0.9496, 0.1167, 0.4598, 0.1631, 0.4388, 0.1239, 0.4496, 0.1167, 0.4717, 0.1582, 0.9105, 0.08945, 0.9388, 0.1239, 0.9496, 0.1167, 0.9197, 0.08029, 0.4388, 0.1239, 0.4105, 0.08945, 0.4197, 0.08029, 0.4496, 0.1167, 0.8761, 0.06122, 0.9105, 0.08945, 0.9197, 0.08029, 0.8833, 0.05045, 0.4105, 0.08945, 0.3761, 0.06122, 0.3833, 0.05045, 0.4197, 0.08029, 0.8369, 0.04024, 0.8761, 0.06122, 0.8833, 0.05045, 0.8418, 0.02827, 0.3761, 0.06122, 0.3369, 0.04024, 0.3418, 0.02827, 0.3833, 0.05045, 0.7943, 0.02732, 0.8369, 0.04024, 0.8418, 0.02827, 0.7968, 0.01461, 0.3369, 0.04024, 0.2943, 0.02732, 0.2968, 0.01461, 0.3418, 0.02827, 0.75, 0.02295, 0.7943, 0.02732, 0.7968, 0.01461, 0.75, 0.01, 0.2943, 0.02732, 0.25, 0.02295, 0.25, 0.01, 0.2968, 0.01461, 0.7057, 0.02732, 0.75, 0.02295, 0.75, 0.01, 0.7032, 0.01461, 0.25, 0.02295, 0.2057, 0.02732, 0.2032, 0.01461, 0.25, 0.01, 0.6631, 0.04024, 0.7057, 0.02732, 0.7032, 0.01461, 0.6582, 0.02827, 0.2057, 0.02732, 0.1631, 0.04024, 0.1582, 0.02827, 0.2032, 0.01461, 0.6239, 0.06122, 0.6631, 0.04024, 0.6582, 0.02827, 0.6167, 0.05045, 0.1631, 0.04024, 0.1239, 0.06122, 0.1167, 0.05045, 0.1582, 0.02827, 0.5895, 0.08945, 0.6239, 0.06122, 0.6167, 0.05045, 0.5803, 0.08029, 0.1239, 0.06122, 0.08945, 0.08945, 0.08029, 0.08029, 0.1167, 0.05045, 0.5612, 0.1239, 0.5895, 0.08945, 0.5803, 0.08029, 0.5504, 0.1167, 0.08945, 0.08945, 0.06122, 0.1239, 0.05045, 0.1167, 0.08029, 0.08029, 0.5402, 0.1631, 0.5612, 0.1239, 0.5504, 0.1167, 0.5283, 0.1582, 0.06122, 0.1239, 0.04024, 0.1631, 0.02827, 0.1582, 0.05045, 0.1167, 0.5273, 0.2057, 0.5402, 0.1631, 0.5283, 0.1582, 0.5146, 0.2032, 0.04024, 0.1631, 0.02732, 0.2057, 0.01461, 0.2032, 0.02827, 0.1582, 0.523, 0.25, 0.5273, 0.2057, 0.5146, 0.2032, 0.51, 0.25, 0.02732, 0.2057, 0.02295, 0.25, 0.01, 0.25, 0.01461, 0.2032, 0.5273, 0.2943, 0.523, 0.25, 0.51, 0.25, 0.5146, 0.2968, 0.02295, 0.25, 0.02732, 0.2943, 0.01461, 0.2968, 0.01, 0.25, 0.5402, 0.3369, 0.5273, 0.2943, 0.5146, 0.2968, 0.5283, 0.3418, 0.02732, 0.2943, 0.04024, 0.3369, 0.02827, 0.3418, 0.01461, 0.2968, 0.5612, 0.3761, 0.5402, 0.3369, 0.5283, 0.3418, 0.5504, 0.3833, 0.04024, 0.3369, 0.06122, 0.3761, 0.05045, 0.3833, 0.02827, 0.3418, 0.5895, 0.4105, 0.5612, 0.3761, 0.5504, 0.3833, 0.5803, 0.4197, 0.06122, 0.3761, 0.08945, 0.4105, 0.08029, 0.4197, 0.05045, 0.3833, 0.6239, 0.4388, 0.5895, 0.4105, 0.5803, 0.4197, 0.6167, 0.4496, 0.08945, 0.4105, 0.1239, 0.4388, 0.1167, 0.4496, 0.08029, 0.4197, 0.6631, 0.4598, 0.6239, 0.4388, 0.6167, 0.4496, 0.6582, 0.4717, 0.1239, 0.4388, 0.1631, 0.4598, 0.1582, 0.4717, 0.1167, 0.4496, 0.7057, 0.4727, 0.6631, 0.4598, 0.6582, 0.4717, 0.7032, 0.4854, 0.1631, 0.4598, 0.2057, 0.4727, 0.2032, 0.4854, 0.1582, 0.4717, 0.75, 0.477, 0.7057, 0.4727, 0.7032, 0.4854, 0.75, 0.49, 0.2057, 0.4727, 0.25, 0.477, 0.25, 0.49, 0.2032, 0.4854, 0.25, 0.477, 0.2057, 0.4727, 0.7057, 0.4727, 0.75, 0.477, 0.2057, 0.4727, 0.1631, 0.4598, 0.6631, 0.4598, 0.7057, 0.4727, 0.1631, 0.4598, 0.1239, 0.4388, 0.6239, 0.4388, 0.6631, 0.4598, 0.1239, 0.4388, 0.08945, 0.4105, 0.5895, 0.4105, 0.6239, 0.4388, 0.08945, 0.4105, 0.06122, 0.3761, 0.5612, 0.3761, 0.5895, 0.4105, 0.06122, 0.3761, 0.04024, 0.3369, 0.5402, 0.3369, 0.5612, 0.3761, 0.04024, 0.3369, 0.02732, 0.2943, 0.5273, 0.2943, 0.5402, 0.3369, 0.02732, 0.2943, 0.02295, 0.25, 0.523, 0.25, 0.5273, 0.2943, 0.02295, 0.25, 0.02732, 0.2057, 0.5273, 0.2057, 0.523, 0.25, 0.02732, 0.2057, 0.04024, 0.1631, 0.5402, 0.1631, 0.5273, 0.2057, 0.04024, 0.1631, 0.06122, 0.1239, 0.5612, 0.1239, 0.5402, 0.1631, 0.06122, 0.1239, 0.08945, 0.08945, 0.5895, 0.08945, 0.5612, 0.1239, 0.08945, 0.08945, 0.1239, 0.06122, 0.6239, 0.06122, 0.5895, 0.08945, 0.1239, 0.06122, 0.1631, 0.04024, 0.6631, 0.04024, 0.6239, 0.06122, 0.1631, 0.04024, 0.2057, 0.02732, 0.7057, 0.02732, 0.6631, 0.04024, 0.2057, 0.02732, 0.25, 0.02295, 0.75, 0.02295, 0.7057, 0.02732, 0.25, 0.02295, 0.2943, 0.02732, 0.7943, 0.02732, 0.75, 0.02295, 0.2943, 0.02732, 0.3369, 0.04024, 0.8369, 0.04024, 0.7943, 0.02732, 0.3369, 0.04024, 0.3761, 0.06122, 0.8761, 0.06122, 0.8369, 0.04024, 0.3761, 0.06122, 0.4105, 0.08945, 0.9105, 0.08945, 0.8761, 0.06122, 0.4105, 0.08945, 0.4388, 0.1239, 0.9388, 0.1239, 0.9105, 0.08945, 0.4388, 0.1239, 0.4598, 0.1631, 0.9598, 0.1631, 0.9388, 0.1239, 0.4598, 0.1631, 0.4727, 0.2057, 0.9727, 0.2057, 0.9598, 0.1631, 0.4727, 0.2057, 0.477, 0.25, 0.977, 0.25, 0.9727, 0.2057, 0.477, 0.25, 0.4727, 0.2943, 0.9727, 0.2943, 0.977, 0.25, 0.4727, 0.2943, 0.4598, 0.3369, 0.9598, 0.3369, 0.9727, 0.2943, 0.4598, 0.3369, 0.4388, 0.3761, 0.9388, 0.3761, 0.9598, 0.3369, 0.4388, 0.3761, 0.4105, 0.4105, 0.9105, 0.4105, 0.9388, 0.3761, 0.4105, 0.4105, 0.3761, 0.4388, 0.8761, 0.4388, 0.9105, 0.4105, 0.3761, 0.4388, 0.3369, 0.4598, 0.8369, 0.4598, 0.8761, 0.4388, 0.3369, 0.4598, 0.2943, 0.4727, 0.7943, 0.4727, 0.8369, 0.4598, 0.2943, 0.4727, 0.25, 0.477, 0.75, 0.477, 0.7943, 0.4727])
me_cylinder_001.update()

# ---- objects
ob_hoop = bpy.data.objects.new('Hoop', me_cylinder)
ob_hoop_col = bpy.data.objects.new('Hoop_col', me_cylinder_001)

# ---- transforms, parenting, visibility, modifiers, constraints
ob_hoop.location = (0.0, 0.0, 0.0)
ob_hoop_col.location = (0.0, 0.0, 0.0)

# ---- collection membership
col_collection.objects.link(ob_hoop)
col_collection.objects.link(ob_hoop_col)

# ---- scene / render settings (as saved in the file)
scene.frame_start = 1; scene.frame_end = 250; scene.frame_set(1)
scene.render.engine = 'BLENDER_EEVEE_NEXT'
bpy.context.view_layer.update()

# ---- added for rendering (the .blend has no active camera and no usable light): camera, sun
cam_auto = bpy.data.cameras.new('AutoCamera')
cam_auto.lens = 50.0
cam_auto.sensor_width = 36.0
cam_auto.clip_end = 1000.0
ob_auto_camera = bpy.data.objects.new('AutoCamera', cam_auto)
scene.collection.objects.link(ob_auto_camera)
ob_auto_camera.location = (12.793, -15.3516, 11.1164)
ob_auto_camera.rotation_euler = (1.09748, -7.21219e-08, 0.694738)
scene.camera = ob_auto_camera
light_auto_sun = bpy.data.lights.new('AutoSun', 'SUN')
light_auto_sun.energy = 3.0
light_auto_sun.angle = 0.0523599
ob_auto_sun = bpy.data.objects.new('AutoSun', light_auto_sun)
scene.collection.objects.link(ob_auto_sun)
ob_auto_sun.rotation_euler = (0.872665, 0.174533, 0.523599)
bpy.context.view_layer.update()
